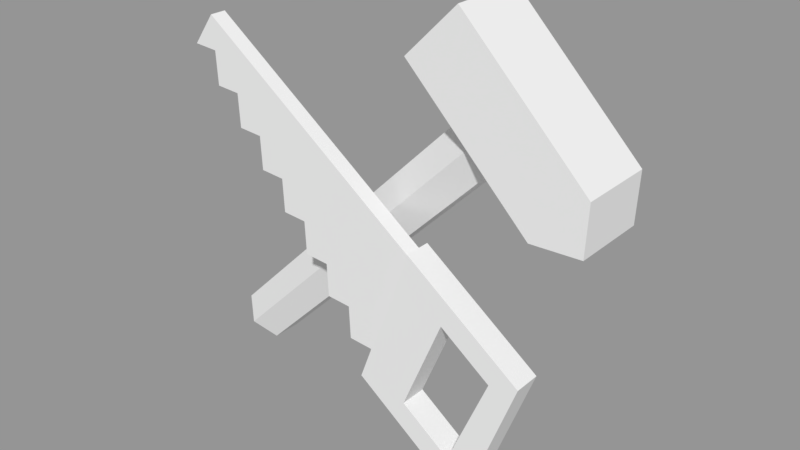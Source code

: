 # Source: tools.blend  (saved by Blender 2.79.0; exported with 4.5.12 LTS)
import bpy
from mathutils import Matrix  # noqa: F401  (used for matrix-valued properties, if any)

bpy.ops.wm.read_factory_settings(use_empty=True)
scene = bpy.context.scene
scene.name = 'Scene'

# ---- collections
col_collection_1 = bpy.data.collections.new('Collection 1'); scene.collection.children.link(col_collection_1)

# ---- materials (node trees are filled in below, after node groups)
mat_wood = bpy.data.materials.new('Wood')
mat_wood.alpha_threshold = 0.0
mat_wood.use_transparent_shadow = False
mat_wood.roughness = 0.5
mat_metal = bpy.data.materials.new('Metal')
mat_metal.alpha_threshold = 0.0
mat_metal.use_transparent_shadow = False
mat_metal.roughness = 0.5

# ---- material node trees

# ---- meshes
me_cube_002 = bpy.data.meshes.new('Cube.002')
me_cube_002.from_pydata([(3.397, -0.9097, -2.938), (0.3864, -0.9097, -0.7454), (3.397, -1.611, -2.938), (0.3864, -1.611, -0.7454), (2.008, -0.9097, -6.691), (-1.003, -0.9097, -4.498), (2.008, -1.611, -6.691), (-1.003, -1.611, -4.498), (0.2962, -1.611, -4.699), (0.2962, -0.9097, -4.699), (1.596, -1.611, -5.646), (1.596, -0.9097, -5.646), (2.649, -0.9097, -3.138), (2.649, -1.611, -3.138), (2.275, -1.611, -2.865), (1.341, -0.9097, -2.186), (1.341, -1.611, -2.186), (0.6682, -1.611, -4.97), (0.4366, -1.05, -0.9778), (-5.58, -1.05, 3.403), (0.4366, -1.47, -0.9778), (-5.58, -1.47, 3.403), (-0.7739, -1.05, -4.599), (-6.169, -1.05, 2.595), (-0.7739, -1.47, -4.599), (-6.169, -1.47, 2.595), (-2.106, -1.05, 0.8734), (-2.106, -1.47, 0.8734), (-3.471, -1.47, -1.002), (-3.471, -1.05, -1.002), (-3.843, -1.05, 2.138), (-3.843, -1.47, 2.138), (-4.82, -1.47, 0.7965), (-4.82, -1.05, 0.7965), (-0.3685, -1.47, -0.3916), (-2.123, -1.47, -2.8), (-2.123, -1.05, -2.8), (-0.3685, -1.05, -0.3916), (-4.711, -1.05, 2.771), (-4.711, -1.47, 2.771), (-5.494, -1.47, 1.696), (-5.494, -1.05, 1.696), (-2.974, -1.47, 1.506), (-4.146, -1.47, -0.1027), (-4.146, -1.05, -0.1027), (-2.974, -1.05, 1.506), (-1.237, -1.05, 0.2409), (-1.237, -1.47, 0.2409), (-2.797, -1.47, -1.901), (-2.797, -1.05, -1.901), (-0.09128, -1.47, -0.5934), (-1.448, -1.47, -3.7), (-1.448, -1.05, -3.7), (-0.09128, -1.05, -0.5934), (-4.277, -1.47, 2.455), (-4.861, -1.47, 1.653), (-4.861, -1.05, 1.653), (-4.277, -1.05, 2.455), (-5.146, -1.05, 3.087), (-5.146, -1.47, 3.087), (-5.535, -1.47, 2.552), (-5.535, -1.05, 2.552), (-3.408, -1.05, 1.822), (-3.408, -1.47, 1.822), (-4.186, -1.47, 0.754), (-4.186, -1.05, 0.754), (-2.54, -1.47, 1.19), (-3.512, -1.47, -0.1452), (-3.512, -1.05, -0.1452), (-2.54, -1.05, 1.19), (-1.671, -1.05, 0.5572), (-1.671, -1.47, 0.5572), (-2.838, -1.47, -1.044), (-2.838, -1.05, -1.044), (-0.8028, -1.47, -0.07533), (-2.163, -1.47, -1.944), (-2.163, -1.05, -1.944), (-0.8028, -1.05, -0.07533), (-0.2121, -1.05, -0.5055), (-0.2121, -1.47, -0.5055), (-1.489, -1.47, -2.843), (-1.489, -1.05, -2.843), (0.03938, -1.47, -0.6886), (-0.8146, -1.47, -3.742), (-0.8146, -1.05, -3.742), (0.03938, -1.05, -0.6886), (2.631, -0.9348, -2.362), (0.8366, -0.9348, -1.055), (2.631, -1.586, -2.362), (0.8366, -1.586, -1.055), (0.1281, -0.9348, -5.8), (-1.667, -0.9348, -4.493), (0.1281, -1.586, -5.8), (-1.667, -1.586, -4.493), (-5.661, -0.75, -5.269), (2.17, -0.75, 2.563), (-6.12, -0.375, -4.81), (1.711, -0.375, 3.022), (-6.12, 0.375, -4.81), (1.711, 0.375, 3.022), (-5.661, 0.75, -5.269), (2.17, 0.75, 2.563), (-5.202, 0.375, -5.728), (2.63, 0.375, 2.103), (-5.202, -0.375, -5.728), (2.63, -0.375, 2.103), (-0.2142, -0.9919, 3.427), (-0.2142, 0.9919, 3.427), (3.035, 0.9919, 0.1781), (3.035, -0.9919, 0.1781), (1.134, -0.9919, 4.775), (1.134, 0.9919, 4.775), (4.383, 0.9919, 1.526), (4.383, -0.9919, 1.526), (0.4599, -0.9919, 4.101), (0.4599, 0.9919, 4.101), (4.33, 0.9919, 0.2314), (4.33, -0.9919, 0.2314)], [], [(0, 1, 3, 2), (2, 14, 13, 10, 17, 7, 6), (6, 7, 5, 4), (4, 5, 9, 11, 12, 0), (2, 6, 4, 0), (7, 3, 1, 5), (10, 11, 9, 8, 17), (12, 13, 14, 16, 15), (7, 17, 8, 16, 14, 2, 3), (0, 12, 15, 9, 5, 1), (13, 12, 11, 10), (8, 9, 15, 16), (58, 19, 21, 59), (59, 21, 25, 60), (60, 25, 23, 61), (61, 23, 19, 58), (20, 24, 22, 18), (25, 21, 19, 23), (73, 29, 26, 70), (72, 28, 29, 73), (71, 27, 28, 72), (70, 26, 27, 71), (65, 33, 30, 62), (64, 32, 33, 65), (63, 31, 32, 64), (62, 30, 31, 63), (78, 37, 34, 79), (79, 34, 35, 80), (80, 35, 36, 81), (81, 36, 37, 78), (56, 41, 38, 57), (55, 40, 41, 56), (54, 39, 40, 55), (57, 38, 39, 54), (69, 45, 42, 66), (66, 42, 43, 67), (67, 43, 44, 68), (68, 44, 45, 69), (77, 46, 47, 74), (74, 47, 48, 75), (75, 48, 49, 76), (76, 49, 46, 77), (84, 52, 53, 85), (83, 51, 52, 84), (82, 50, 51, 83), (85, 53, 50, 82), (30, 57, 54, 31), (31, 54, 55, 32), (32, 55, 56, 33), (33, 56, 57, 30), (41, 61, 58, 38), (40, 60, 61, 41), (39, 59, 60, 40), (38, 58, 59, 39), (45, 62, 63, 42), (42, 63, 64, 43), (43, 64, 65, 44), (44, 65, 62, 45), (29, 68, 69, 26), (28, 67, 68, 29), (27, 66, 67, 28), (26, 69, 66, 27), (46, 70, 71, 47), (47, 71, 72, 48), (48, 72, 73, 49), (49, 73, 70, 46), (36, 76, 77, 37), (35, 75, 76, 36), (34, 74, 75, 35), (37, 77, 74, 34), (52, 81, 78, 53), (51, 80, 81, 52), (50, 79, 80, 51), (53, 78, 79, 50), (18, 85, 82, 20), (20, 82, 83, 24), (24, 83, 84, 22), (22, 84, 85, 18), (94, 95, 97, 96), (96, 97, 99, 98), (98, 99, 101, 100), (100, 101, 103, 102), (97, 95, 105, 103, 101, 99), (102, 103, 105, 104), (104, 105, 95, 94), (94, 96, 98, 100, 102, 104), (106, 107, 108, 109), (110, 113, 112, 111), (114, 110, 111, 115), (115, 111, 112, 116), (116, 112, 113, 117), (114, 106, 109, 117), (110, 114, 117, 113), (108, 116, 117, 109), (107, 115, 116, 108), (106, 114, 115, 107)])
me_cube_002.polygons.foreach_set('material_index', [0, 0, 0, 0, 0, 0, 0, 0, 0, 0, 0, 0, 1, 1, 1, 1, 1, 1, 1, 1, 1, 1, 1, 1, 1, 1, 1, 1, 1, 1, 1, 1, 1, 1, 1, 1, 1, 1, 1, 1, 1, 1, 1, 1, 1, 1, 1, 1, 1, 1, 1, 1, 1, 1, 1, 1, 1, 1, 1, 1, 1, 1, 1, 1, 1, 1, 1, 1, 1, 1, 1, 1, 1, 1, 1, 1, 1, 1, 0, 0, 0, 0, 0, 0, 0, 0, 1, 1, 1, 1, 1, 1, 1, 1, 1, 1])
me_cube_002.materials.append(mat_wood)
me_cube_002.materials.append(mat_metal)
me_cube_002.use_remesh_preserve_volume = False
me_cube_002.use_remesh_preserve_attributes = False
me_cube_002.use_mirror_vertex_groups = False
me_cube_002.update()

# ---- objects
ob_tools = bpy.data.objects.new('tools', me_cube_002)

# ---- transforms, parenting, visibility, modifiers, constraints
ob_tools.location = (0.0, 0.0, 0.0)
ob_tools.lineart.crease_threshold = 0.0

# ---- collection membership
col_collection_1.objects.link(ob_tools)

# ---- scene / render settings (as saved in the file)
scene.frame_start = 1; scene.frame_end = 250; scene.frame_set(1)
scene.render.engine = 'BLENDER_EEVEE_NEXT'
scene.render.resolution_percentage = 50
scene.render.dither_intensity = 0.0
scene.cycles.use_denoising = False
scene.cycles.samples = 128
scene.cycles.sampling_pattern = 'TABULATED_SOBOL'
scene.cycles.use_adaptive_sampling = False
scene.cycles.use_light_tree = False
scene.cycles.blur_glossy = 0.0
scene.cycles.sample_clamp_indirect = 0.0
scene.view_settings.view_transform = 'Standard'
bpy.context.view_layer.update()

# ---- added for rendering (the .blend has no active camera and no usable light): camera, sun + grey world if the file has none
cam_auto = bpy.data.cameras.new('AutoCamera')
cam_auto.lens = 50.0
cam_auto.sensor_width = 36.0
cam_auto.clip_end = 1000.0
ob_auto_camera = bpy.data.objects.new('AutoCamera', cam_auto)
scene.collection.objects.link(ob_auto_camera)
ob_auto_camera.location = (13.7242, -17.8499, 10.7359)
ob_auto_camera.rotation_euler = (1.09748, -7.21219e-08, 0.694738)
scene.camera = ob_auto_camera
light_auto_sun = bpy.data.lights.new('AutoSun', 'SUN')
light_auto_sun.energy = 3.0
light_auto_sun.angle = 0.0523599
ob_auto_sun = bpy.data.objects.new('AutoSun', light_auto_sun)
scene.collection.objects.link(ob_auto_sun)
ob_auto_sun.rotation_euler = (0.872665, 0.174533, 0.523599)
if scene.world is None:
    world_auto = bpy.data.worlds.new('AutoWorld')
    world_auto.color = (0.3, 0.3, 0.3)
    scene.world = world_auto
bpy.context.view_layer.update()

